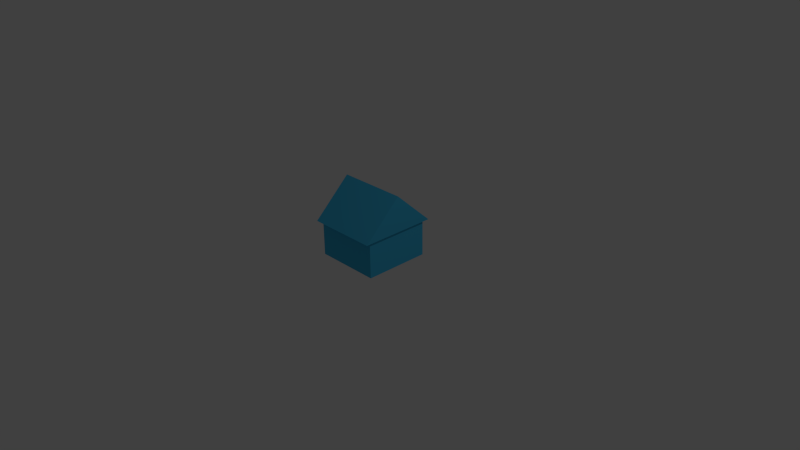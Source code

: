 # Source: House.blend  (saved by Blender 2.77.0; exported with 4.5.12 LTS)
import bpy
from mathutils import Matrix  # noqa: F401  (used for matrix-valued properties, if any)

bpy.ops.wm.read_factory_settings(use_empty=True)
scene = bpy.context.scene
scene.name = 'Scene'

# ---- collections
col_collection_1 = bpy.data.collections.new('Collection 1'); scene.collection.children.link(col_collection_1)

# ---- materials (node trees are filled in below, after node groups)
mat_material_001 = bpy.data.materials.new('Material.001')
mat_material_001.alpha_threshold = 0.0
mat_material_001.use_transparent_shadow = False
mat_material_001.diffuse_color = (0.05663, 0.4932, 0.8, 1.0)
mat_material_001.roughness = 0.5
mat_material = bpy.data.materials.new('Material')
mat_material.alpha_threshold = 0.0
mat_material.use_transparent_shadow = False
mat_material.roughness = 0.5
mat_material.line_color = (0.0, 0.0, 0.0, 1.0)

# ---- material node trees

# ---- world
world_world = bpy.data.worlds.new('World'); scene.world = world_world
world_world.color = (0.05088, 0.05088, 0.05088)
world_world.use_sun_shadow = False
world_world.sun_shadow_jitter_overblur = 0.0
world_world.cycles.sampling_method = 'NONE'
world_world.cycles.sample_map_resolution = 256

# ---- cameras
cam_camera = bpy.data.cameras.new('Camera')
cam_camera.clip_end = 100.0
cam_camera.lens = 35.0
cam_camera.sensor_width = 32.0
cam_camera.sensor_height = 18.0
cam_camera.ortho_scale = 7.314
cam_camera.dof.focus_distance = 0.0
cam_camera.dof.aperture_fstop = 128.0

# ---- lights
light_lamp = bpy.data.lights.new('Lamp', 'POINT')
light_lamp.transmission_factor = 0.0
light_lamp.cutoff_distance = 30.0
light_lamp.energy = 100.0
light_lamp.shadow_buffer_clip_start = 1.001
light_lamp.shadow_soft_size = 0.1
light_lamp.shadow_maximum_resolution = 0.006
light_lamp.use_absolute_resolution = True
light_lamp.cycles.use_multiple_importance_sampling = False

# ---- meshes
me_plane = bpy.data.meshes.new('Plane')
me_plane.from_pydata([(-1.0, -1.0, 0.0), (1.0, -1.0, 0.0), (-1.0, 1.0, 0.0), (1.0, 1.0, 0.0), (-1.0, -1.0, 1.098), (1.0, -1.0, 1.098), (-1.0, 1.0, 1.098), (1.0, 1.0, 1.098), (-1.071, -1.164, 1.098), (1.071, -1.164, 1.098), (-1.071, 1.164, 1.098), (1.071, 1.164, 1.098), (-1.071, 0.0, 2.183), (1.071, 0.0, 2.183), (-1.071, 0.0, 2.183), (1.071, 0.0, 2.183)], [], [(0, 2, 3, 1), (5, 7, 11, 9), (3, 2, 6, 7), (0, 1, 5, 4), (1, 3, 7, 5), (2, 0, 4, 6), (9, 11, 15, 13), (6, 4, 8, 10), (7, 6, 10, 11), (4, 5, 9, 8), (12, 13, 15, 14), (10, 8, 12, 14), (11, 10, 14, 15), (8, 9, 13, 12)])
me_plane.materials.append(mat_material_001)
me_plane.use_remesh_preserve_volume = False
me_plane.use_remesh_preserve_attributes = False
me_plane.use_mirror_vertex_groups = False
me_plane.update()
me_cube = bpy.data.meshes.new('Cube')
me_cube.from_pydata([], [], [])
me_cube.materials.append(mat_material)
me_cube.use_remesh_preserve_volume = False
me_cube.use_remesh_preserve_attributes = False
me_cube.use_mirror_vertex_groups = False
me_cube.update()

# ---- objects
ob_plane = bpy.data.objects.new('Plane', me_plane)
ob_cube = bpy.data.objects.new('Cube', me_cube)
ob_lamp = bpy.data.objects.new('Lamp', light_lamp)
ob_camera = bpy.data.objects.new('Camera', cam_camera)

# ---- transforms, parenting, visibility, modifiers, constraints
ob_plane.location = (0.0, 0.0, 0.0)
ob_plane.scale = (0.4436, 0.4436, 0.4436)
ob_plane.lineart.crease_threshold = 0.0
ob_cube.location = (0.0, 0.0, 0.0)
ob_cube.lock_rotations_4d = False
ob_cube.empty_display_type = 'ARROWS'
ob_cube.lineart.crease_threshold = 0.0
ob_lamp.location = (4.076, 1.005, 5.904)
ob_lamp.rotation_euler = (0.6503, 0.05522, 1.866)
ob_lamp.lock_rotations_4d = False
ob_lamp.empty_display_type = 'ARROWS'
ob_lamp.color = (0.0, 0.0, 0.0, 0.0)
ob_lamp.lineart.crease_threshold = 0.0
ob_camera.location = (7.481, -6.508, 5.344)
ob_camera.rotation_euler = (1.109, 0.01082, 0.8149)
ob_camera.lock_rotations_4d = False
ob_camera.empty_display_type = 'ARROWS'
ob_camera.color = (0.0, 0.0, 0.0, 0.0)
ob_camera.display_type = 'WIRE'
ob_camera.lineart.crease_threshold = 0.0

# ---- collection membership
col_collection_1.objects.link(ob_plane)
col_collection_1.objects.link(ob_cube)
col_collection_1.objects.link(ob_lamp)
col_collection_1.objects.link(ob_camera)

# ---- scene / render settings (as saved in the file)
scene.camera = ob_camera
scene.frame_start = 1; scene.frame_end = 250; scene.frame_set(1)
scene.render.engine = 'BLENDER_EEVEE_NEXT'
scene.render.resolution_percentage = 50
scene.render.dither_intensity = 0.0
scene.cycles.use_denoising = False
scene.cycles.samples = 10
scene.cycles.sampling_pattern = 'TABULATED_SOBOL'
scene.cycles.light_sampling_threshold = 0.0
scene.cycles.use_adaptive_sampling = False
scene.cycles.use_light_tree = False
scene.cycles.blur_glossy = 0.0
scene.cycles.pixel_filter_type = 'GAUSSIAN'
scene.cycles.sample_clamp_indirect = 0.0
scene.view_settings.view_transform = 'Standard'
bpy.context.view_layer.update()
